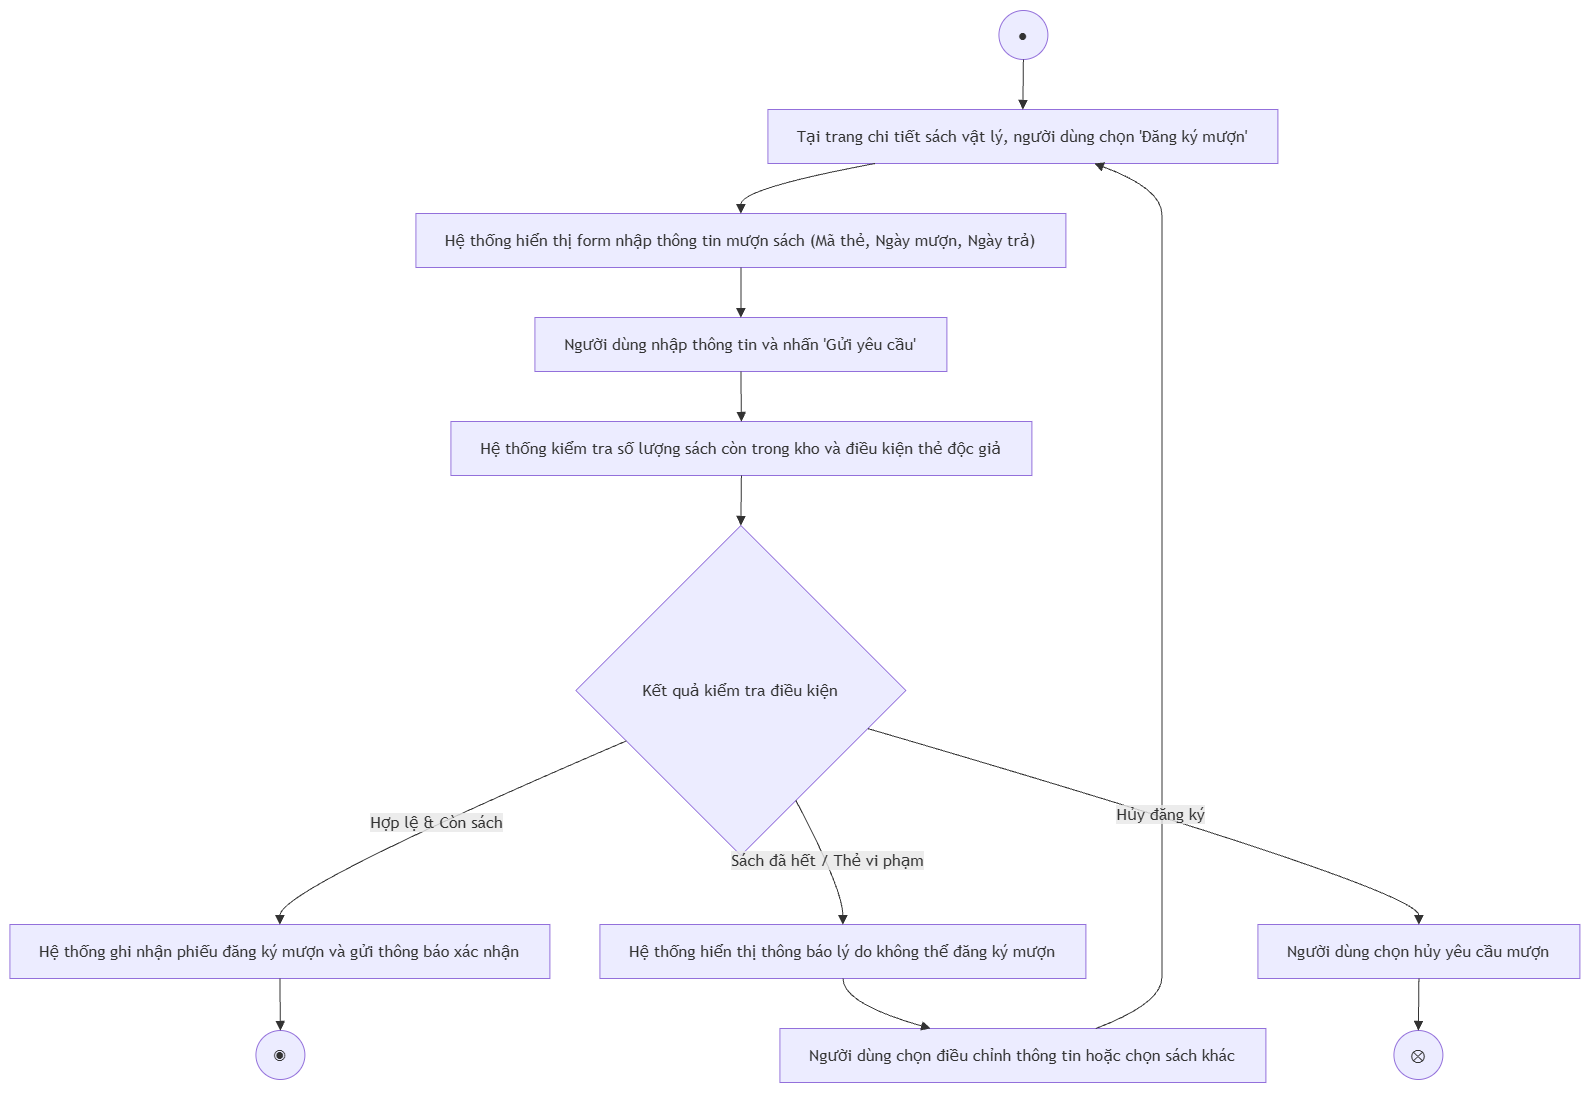

The diagram above was exported from draw.io. Its source (the exported page's mxGraphModel, read from the mxfile embedded in the PNG):
<mxGraphModel dx="1717" dy="878" grid="1" gridSize="10" guides="1" tooltips="1" connect="1" arrows="1" fold="1" page="1" pageScale="1" pageWidth="827" pageHeight="1169" math="0" shadow="0">
  <root>
    <mxCell id="0" />
    <mxCell id="1" parent="0" />
    <UserObject label="" mermaidData="{&#10;  &quot;data&quot;: &quot;flowchart TD\n    %% Nút bắt đầu\n    Start((●)) --&gt; A1\n\n    %% Luồng chính\n    A1[\&quot;Tại trang chi tiết sách vật lý, người dùng chọn 'Đăng ký mượn'\&quot;] --&gt; A2[\&quot;Hệ thống hiển thị form nhập thông tin mượn sách (Mã thẻ, Ngày mượn, Ngày trả)\&quot;]\n    A2 --&gt; A3[\&quot;Người dùng nhập thông tin và nhấn 'Gửi yêu cầu'\&quot;]\n    A3 --&gt; A4[\&quot;Hệ thống kiểm tra số lượng sách còn trong kho và điều kiện thẻ độc giả\&quot;]\n    A4 --&gt; D1{\&quot;Kết quả kiểm tra điều kiện\&quot;}\n\n    %% Điểm rẽ nhánh\n    D1 -- \&quot;Hợp lệ &amp; Còn sách\&quot; --&gt; B1[\&quot;Hệ thống ghi nhận phiếu đăng ký mượn và gửi thông báo xác nhận\&quot;]\n    B1 --&gt; End((◉))\n\n    D1 -- \&quot;Sách đã hết / Thẻ vi phạm\&quot; --&gt; B2[\&quot;Hệ thống hiển thị thông báo lý do không thể đăng ký mượn\&quot;]\n    B2 --&gt; B3[\&quot;Người dùng chọn điều chỉnh thông tin hoặc chọn sách khác\&quot;]\n    B3 --&gt; A1\n\n    D1 -- \&quot;Hủy đăng ký\&quot; --&gt; B4[\&quot;Người dùng chọn hủy yêu cầu mượn\&quot;]\n    B4 --&gt; FlowEnd((⊗))&quot;,&#10;  &quot;config&quot;: null&#10;}" id="tlM9CUnxvJKnbbqwpoKt-99">
      <mxCell connectable="0" parent="1" style="group;transparentBounds=1;editIcon=1;lockedGroup=0;groupPadding=10;" vertex="1">
        <mxGeometry as="geometry" />
      </mxCell>
    </UserObject>
    <UserObject label="●" mermaidId="n:Start" mermaidBaseStyle="ellipse;html=1;aspect=fixed;strokeWidth=1;whiteSpace=wrap;fillColor=light-dark(#ECECFF,#1f2020);strokeColor=light-dark(#9370DB,#cccccc);fontColor=light-dark(#333333,#cccccc);fontFamily=Trebuchet MS,Verdana,Arial,sans-serif;fontSize=16;" mermaidBaseValue="●" id="tlM9CUnxvJKnbbqwpoKt-100">
      <mxCell parent="tlM9CUnxvJKnbbqwpoKt-99" style="ellipse;html=1;aspect=fixed;strokeWidth=1;whiteSpace=wrap;fillColor=light-dark(#ECECFF,#1f2020);strokeColor=light-dark(#9370DB,#cccccc);fontColor=light-dark(#333333,#cccccc);fontFamily=Trebuchet MS,Verdana,Arial,sans-serif;fontSize=16;" vertex="1">
        <mxGeometry height="49" width="49" x="1019" y="290" as="geometry" />
      </mxCell>
    </UserObject>
    <UserObject label="Tại trang chi tiết sách vật lý, người dùng chọn 'Đăng ký mượn'" mermaidId="n:A1" mermaidBaseStyle="html=1;whiteSpace=wrap;strokeWidth=1;fillColor=light-dark(#ECECFF,#1f2020);strokeColor=light-dark(#9370DB,#cccccc);fontColor=light-dark(#333333,#cccccc);fontFamily=Trebuchet MS,Verdana,Arial,sans-serif;fontSize=16;" mermaidBaseValue="Tại trang chi tiết sách vật lý, người dùng chọn 'Đăng ký mượn'" id="tlM9CUnxvJKnbbqwpoKt-101">
      <mxCell parent="tlM9CUnxvJKnbbqwpoKt-99" style="html=1;whiteSpace=wrap;strokeWidth=1;fillColor=light-dark(#ECECFF,#1f2020);strokeColor=light-dark(#9370DB,#cccccc);fontColor=light-dark(#333333,#cccccc);fontFamily=Trebuchet MS,Verdana,Arial,sans-serif;fontSize=16;" vertex="1">
        <mxGeometry height="54" width="510" x="788" y="389" as="geometry" />
      </mxCell>
    </UserObject>
    <UserObject label="Hệ thống hiển thị form nhập thông tin mượn sách (Mã thẻ, Ngày mượn, Ngày trả)" mermaidId="n:A2" mermaidBaseStyle="html=1;whiteSpace=wrap;strokeWidth=1;fillColor=light-dark(#ECECFF,#1f2020);strokeColor=light-dark(#9370DB,#cccccc);fontColor=light-dark(#333333,#cccccc);fontFamily=Trebuchet MS,Verdana,Arial,sans-serif;fontSize=16;" mermaidBaseValue="Hệ thống hiển thị form nhập thông tin mượn sách (Mã thẻ, Ngày mượn, Ngày trả)" id="tlM9CUnxvJKnbbqwpoKt-102">
      <mxCell parent="tlM9CUnxvJKnbbqwpoKt-99" style="html=1;whiteSpace=wrap;strokeWidth=1;fillColor=light-dark(#ECECFF,#1f2020);strokeColor=light-dark(#9370DB,#cccccc);fontColor=light-dark(#333333,#cccccc);fontFamily=Trebuchet MS,Verdana,Arial,sans-serif;fontSize=16;" vertex="1">
        <mxGeometry height="54" width="650" x="436" y="493" as="geometry" />
      </mxCell>
    </UserObject>
    <UserObject label="Người dùng nhập thông tin và nhấn 'Gửi yêu cầu'" mermaidId="n:A3" mermaidBaseStyle="html=1;whiteSpace=wrap;strokeWidth=1;fillColor=light-dark(#ECECFF,#1f2020);strokeColor=light-dark(#9370DB,#cccccc);fontColor=light-dark(#333333,#cccccc);fontFamily=Trebuchet MS,Verdana,Arial,sans-serif;fontSize=16;" mermaidBaseValue="Người dùng nhập thông tin và nhấn 'Gửi yêu cầu'" id="tlM9CUnxvJKnbbqwpoKt-103">
      <mxCell parent="tlM9CUnxvJKnbbqwpoKt-99" style="html=1;whiteSpace=wrap;strokeWidth=1;fillColor=light-dark(#ECECFF,#1f2020);strokeColor=light-dark(#9370DB,#cccccc);fontColor=light-dark(#333333,#cccccc);fontFamily=Trebuchet MS,Verdana,Arial,sans-serif;fontSize=16;" vertex="1">
        <mxGeometry height="54" width="412" x="555" y="597" as="geometry" />
      </mxCell>
    </UserObject>
    <UserObject label="Hệ thống kiểm tra số lượng sách còn trong kho và điều kiện thẻ độc giả" mermaidId="n:A4" mermaidBaseStyle="html=1;whiteSpace=wrap;strokeWidth=1;fillColor=light-dark(#ECECFF,#1f2020);strokeColor=light-dark(#9370DB,#cccccc);fontColor=light-dark(#333333,#cccccc);fontFamily=Trebuchet MS,Verdana,Arial,sans-serif;fontSize=16;" mermaidBaseValue="Hệ thống kiểm tra số lượng sách còn trong kho và điều kiện thẻ độc giả" id="tlM9CUnxvJKnbbqwpoKt-104">
      <mxCell parent="tlM9CUnxvJKnbbqwpoKt-99" style="html=1;whiteSpace=wrap;strokeWidth=1;fillColor=light-dark(#ECECFF,#1f2020);strokeColor=light-dark(#9370DB,#cccccc);fontColor=light-dark(#333333,#cccccc);fontFamily=Trebuchet MS,Verdana,Arial,sans-serif;fontSize=16;" vertex="1">
        <mxGeometry height="54" width="581" x="471" y="701" as="geometry" />
      </mxCell>
    </UserObject>
    <UserObject label="Kết quả kiểm tra điều kiện" mermaidId="n:D1" mermaidBaseStyle="rhombus;html=1;strokeWidth=1;whiteSpace=wrap;fillColor=light-dark(#ECECFF,#1f2020);strokeColor=light-dark(#9370DB,#cccccc);fontColor=light-dark(#333333,#cccccc);fontFamily=Trebuchet MS,Verdana,Arial,sans-serif;fontSize=16;" mermaidBaseValue="Kết quả kiểm tra điều kiện" id="tlM9CUnxvJKnbbqwpoKt-105">
      <mxCell parent="tlM9CUnxvJKnbbqwpoKt-99" style="rhombus;html=1;strokeWidth=1;whiteSpace=wrap;fillColor=light-dark(#ECECFF,#1f2020);strokeColor=light-dark(#9370DB,#cccccc);fontColor=light-dark(#333333,#cccccc);fontFamily=Trebuchet MS,Verdana,Arial,sans-serif;fontSize=16;" vertex="1">
        <mxGeometry height="330" width="330" x="596" y="805" as="geometry" />
      </mxCell>
    </UserObject>
    <UserObject label="Hệ thống ghi nhận phiếu đăng ký mượn và gửi thông báo xác nhận" mermaidId="n:B1" mermaidBaseStyle="html=1;whiteSpace=wrap;strokeWidth=1;fillColor=light-dark(#ECECFF,#1f2020);strokeColor=light-dark(#9370DB,#cccccc);fontColor=light-dark(#333333,#cccccc);fontFamily=Trebuchet MS,Verdana,Arial,sans-serif;fontSize=16;" mermaidBaseValue="Hệ thống ghi nhận phiếu đăng ký mượn và gửi thông báo xác nhận" id="tlM9CUnxvJKnbbqwpoKt-106">
      <mxCell parent="tlM9CUnxvJKnbbqwpoKt-99" style="html=1;whiteSpace=wrap;strokeWidth=1;fillColor=light-dark(#ECECFF,#1f2020);strokeColor=light-dark(#9370DB,#cccccc);fontColor=light-dark(#333333,#cccccc);fontFamily=Trebuchet MS,Verdana,Arial,sans-serif;fontSize=16;" vertex="1">
        <mxGeometry height="54" width="540" x="30" y="1204" as="geometry" />
      </mxCell>
    </UserObject>
    <UserObject label="◉" mermaidId="n:End" mermaidBaseStyle="ellipse;html=1;aspect=fixed;strokeWidth=1;whiteSpace=wrap;fillColor=light-dark(#ECECFF,#1f2020);strokeColor=light-dark(#9370DB,#cccccc);fontColor=light-dark(#333333,#cccccc);fontFamily=Trebuchet MS,Verdana,Arial,sans-serif;fontSize=16;" mermaidBaseValue="◉" id="tlM9CUnxvJKnbbqwpoKt-107">
      <mxCell parent="tlM9CUnxvJKnbbqwpoKt-99" style="ellipse;html=1;aspect=fixed;strokeWidth=1;whiteSpace=wrap;fillColor=light-dark(#ECECFF,#1f2020);strokeColor=light-dark(#9370DB,#cccccc);fontColor=light-dark(#333333,#cccccc);fontFamily=Trebuchet MS,Verdana,Arial,sans-serif;fontSize=16;" vertex="1">
        <mxGeometry height="49" width="49" x="276" y="1310" as="geometry" />
      </mxCell>
    </UserObject>
    <UserObject label="Hệ thống hiển thị thông báo lý do không thể đăng ký mượn" mermaidId="n:B2" mermaidBaseStyle="html=1;whiteSpace=wrap;strokeWidth=1;fillColor=light-dark(#ECECFF,#1f2020);strokeColor=light-dark(#9370DB,#cccccc);fontColor=light-dark(#333333,#cccccc);fontFamily=Trebuchet MS,Verdana,Arial,sans-serif;fontSize=16;" mermaidBaseValue="Hệ thống hiển thị thông báo lý do không thể đăng ký mượn" id="tlM9CUnxvJKnbbqwpoKt-108">
      <mxCell parent="tlM9CUnxvJKnbbqwpoKt-99" style="html=1;whiteSpace=wrap;strokeWidth=1;fillColor=light-dark(#ECECFF,#1f2020);strokeColor=light-dark(#9370DB,#cccccc);fontColor=light-dark(#333333,#cccccc);fontFamily=Trebuchet MS,Verdana,Arial,sans-serif;fontSize=16;" vertex="1">
        <mxGeometry height="54" width="486" x="620" y="1204" as="geometry" />
      </mxCell>
    </UserObject>
    <UserObject label="Người dùng chọn điều chỉnh thông tin hoặc chọn sách khác" mermaidId="n:B3" mermaidBaseStyle="html=1;whiteSpace=wrap;strokeWidth=1;fillColor=light-dark(#ECECFF,#1f2020);strokeColor=light-dark(#9370DB,#cccccc);fontColor=light-dark(#333333,#cccccc);fontFamily=Trebuchet MS,Verdana,Arial,sans-serif;fontSize=16;" mermaidBaseValue="Người dùng chọn điều chỉnh thông tin hoặc chọn sách khác" id="tlM9CUnxvJKnbbqwpoKt-109">
      <mxCell parent="tlM9CUnxvJKnbbqwpoKt-99" style="html=1;whiteSpace=wrap;strokeWidth=1;fillColor=light-dark(#ECECFF,#1f2020);strokeColor=light-dark(#9370DB,#cccccc);fontColor=light-dark(#333333,#cccccc);fontFamily=Trebuchet MS,Verdana,Arial,sans-serif;fontSize=16;" vertex="1">
        <mxGeometry height="54" width="486" x="800" y="1308" as="geometry" />
      </mxCell>
    </UserObject>
    <UserObject label="Người dùng chọn hủy yêu cầu mượn" mermaidId="n:B4" mermaidBaseStyle="html=1;whiteSpace=wrap;strokeWidth=1;fillColor=light-dark(#ECECFF,#1f2020);strokeColor=light-dark(#9370DB,#cccccc);fontColor=light-dark(#333333,#cccccc);fontFamily=Trebuchet MS,Verdana,Arial,sans-serif;fontSize=16;" mermaidBaseValue="Người dùng chọn hủy yêu cầu mượn" id="tlM9CUnxvJKnbbqwpoKt-110">
      <mxCell parent="tlM9CUnxvJKnbbqwpoKt-99" style="html=1;whiteSpace=wrap;strokeWidth=1;fillColor=light-dark(#ECECFF,#1f2020);strokeColor=light-dark(#9370DB,#cccccc);fontColor=light-dark(#333333,#cccccc);fontFamily=Trebuchet MS,Verdana,Arial,sans-serif;fontSize=16;" vertex="1">
        <mxGeometry height="54" width="322" x="1278" y="1204" as="geometry" />
      </mxCell>
    </UserObject>
    <UserObject label="⊗" mermaidId="n:FlowEnd" mermaidBaseStyle="ellipse;html=1;aspect=fixed;strokeWidth=1;whiteSpace=wrap;fillColor=light-dark(#ECECFF,#1f2020);strokeColor=light-dark(#9370DB,#cccccc);fontColor=light-dark(#333333,#cccccc);fontFamily=Trebuchet MS,Verdana,Arial,sans-serif;fontSize=16;" mermaidBaseValue="⊗" id="tlM9CUnxvJKnbbqwpoKt-111">
      <mxCell parent="tlM9CUnxvJKnbbqwpoKt-99" style="ellipse;html=1;aspect=fixed;strokeWidth=1;whiteSpace=wrap;fillColor=light-dark(#ECECFF,#1f2020);strokeColor=light-dark(#9370DB,#cccccc);fontColor=light-dark(#333333,#cccccc);fontFamily=Trebuchet MS,Verdana,Arial,sans-serif;fontSize=16;" vertex="1">
        <mxGeometry height="49" width="49" x="1414" y="1310" as="geometry" />
      </mxCell>
    </UserObject>
    <UserObject label="" mermaidId="e:Start-&gt;A1#0" mermaidBaseStyle="curved=1;startArrow=none;endArrow=block;endSize=7;strokeColor=light-dark(#333333,#cccccc);exitX=0.49;exitY=1;entryX=0.5;entryY=0;" mermaidBaseValue="" id="tlM9CUnxvJKnbbqwpoKt-112">
      <mxCell edge="1" parent="tlM9CUnxvJKnbbqwpoKt-99" source="tlM9CUnxvJKnbbqwpoKt-100" style="curved=1;startArrow=none;endArrow=block;endSize=7;strokeColor=light-dark(#333333,#cccccc);exitX=0.49;exitY=1;entryX=0.5;entryY=0;rounded=0;" target="tlM9CUnxvJKnbbqwpoKt-101">
        <mxGeometry relative="1" as="geometry">
          <Array as="points" />
        </mxGeometry>
      </mxCell>
    </UserObject>
    <UserObject label="" mermaidId="e:A1-&gt;A2#0" mermaidBaseStyle="curved=1;startArrow=none;endArrow=block;endSize=7;strokeColor=light-dark(#333333,#cccccc);exitX=0.21;exitY=1;entryX=0.5;entryY=0;" mermaidBaseValue="" id="tlM9CUnxvJKnbbqwpoKt-113">
      <mxCell edge="1" parent="tlM9CUnxvJKnbbqwpoKt-99" source="tlM9CUnxvJKnbbqwpoKt-101" style="curved=1;startArrow=none;endArrow=block;endSize=7;strokeColor=light-dark(#333333,#cccccc);exitX=0.21;exitY=1;entryX=0.5;entryY=0;rounded=0;" target="tlM9CUnxvJKnbbqwpoKt-102">
        <mxGeometry relative="1" as="geometry">
          <Array as="points">
            <mxPoint x="761" y="468" />
          </Array>
        </mxGeometry>
      </mxCell>
    </UserObject>
    <UserObject label="" mermaidId="e:A2-&gt;A3#0" mermaidBaseStyle="curved=1;startArrow=none;endArrow=block;endSize=7;strokeColor=light-dark(#333333,#cccccc);exitX=0.5;exitY=1;entryX=0.5;entryY=0;" mermaidBaseValue="" id="tlM9CUnxvJKnbbqwpoKt-114">
      <mxCell edge="1" parent="tlM9CUnxvJKnbbqwpoKt-99" source="tlM9CUnxvJKnbbqwpoKt-102" style="curved=1;startArrow=none;endArrow=block;endSize=7;strokeColor=light-dark(#333333,#cccccc);exitX=0.5;exitY=1;entryX=0.5;entryY=0;rounded=0;" target="tlM9CUnxvJKnbbqwpoKt-103">
        <mxGeometry relative="1" as="geometry">
          <Array as="points" />
        </mxGeometry>
      </mxCell>
    </UserObject>
    <UserObject label="" mermaidId="e:A3-&gt;A4#0" mermaidBaseStyle="curved=1;startArrow=none;endArrow=block;endSize=7;strokeColor=light-dark(#333333,#cccccc);exitX=0.5;exitY=1;entryX=0.5;entryY=0;" mermaidBaseValue="" id="tlM9CUnxvJKnbbqwpoKt-115">
      <mxCell edge="1" parent="tlM9CUnxvJKnbbqwpoKt-99" source="tlM9CUnxvJKnbbqwpoKt-103" style="curved=1;startArrow=none;endArrow=block;endSize=7;strokeColor=light-dark(#333333,#cccccc);exitX=0.5;exitY=1;entryX=0.5;entryY=0;rounded=0;" target="tlM9CUnxvJKnbbqwpoKt-104">
        <mxGeometry relative="1" as="geometry">
          <Array as="points" />
        </mxGeometry>
      </mxCell>
    </UserObject>
    <UserObject label="" mermaidId="e:A4-&gt;D1#0" mermaidBaseStyle="curved=1;startArrow=none;endArrow=block;endSize=7;strokeColor=light-dark(#333333,#cccccc);exitX=0.5;exitY=1;entryX=0.5;entryY=0;" mermaidBaseValue="" id="tlM9CUnxvJKnbbqwpoKt-116">
      <mxCell edge="1" parent="tlM9CUnxvJKnbbqwpoKt-99" source="tlM9CUnxvJKnbbqwpoKt-104" style="curved=1;startArrow=none;endArrow=block;endSize=7;strokeColor=light-dark(#333333,#cccccc);exitX=0.5;exitY=1;entryX=0.5;entryY=0;rounded=0;" target="tlM9CUnxvJKnbbqwpoKt-105">
        <mxGeometry relative="1" as="geometry">
          <Array as="points" />
        </mxGeometry>
      </mxCell>
    </UserObject>
    <UserObject label="Hợp lệ &amp; Còn sách" mermaidId="e:D1-&gt;B1#0" mermaidBaseStyle="curved=1;startArrow=none;endArrow=block;endSize=7;strokeColor=light-dark(#333333,#cccccc);html=1;fontSize=16;labelBackgroundColor=light-dark(#E8E8E88D,#2a2a2a8D);fontFamily=Trebuchet MS,Verdana,Arial,sans-serif;fontColor=light-dark(#333333,#cccccc);exitX=0;exitY=0.72;entryX=0.5;entryY=0;" mermaidBaseValue="Hợp lệ &amp; Còn sách" id="tlM9CUnxvJKnbbqwpoKt-117">
      <mxCell edge="1" parent="tlM9CUnxvJKnbbqwpoKt-99" source="tlM9CUnxvJKnbbqwpoKt-105" style="curved=1;startArrow=none;endArrow=block;endSize=7;strokeColor=light-dark(#333333,#cccccc);html=1;fontSize=16;labelBackgroundColor=light-dark(#E8E8E88D,#2a2a2a8D);fontFamily=Trebuchet MS,Verdana,Arial,sans-serif;fontColor=light-dark(#333333,#cccccc);exitX=0;exitY=0.72;entryX=0.5;entryY=0;rounded=0;" target="tlM9CUnxvJKnbbqwpoKt-106">
        <mxGeometry relative="1" as="geometry">
          <Array as="points">
            <mxPoint x="300" y="1169" />
          </Array>
        </mxGeometry>
      </mxCell>
    </UserObject>
    <UserObject label="" mermaidId="e:B1-&gt;End#0" mermaidBaseStyle="curved=1;startArrow=none;endArrow=block;endSize=7;strokeColor=light-dark(#333333,#cccccc);exitX=0.5;exitY=1;entryX=0.49;entryY=0;" mermaidBaseValue="" id="tlM9CUnxvJKnbbqwpoKt-118">
      <mxCell edge="1" parent="tlM9CUnxvJKnbbqwpoKt-99" source="tlM9CUnxvJKnbbqwpoKt-106" style="curved=1;startArrow=none;endArrow=block;endSize=7;strokeColor=light-dark(#333333,#cccccc);exitX=0.5;exitY=1;entryX=0.49;entryY=0;rounded=0;" target="tlM9CUnxvJKnbbqwpoKt-107">
        <mxGeometry relative="1" as="geometry">
          <Array as="points" />
        </mxGeometry>
      </mxCell>
    </UserObject>
    <UserObject label="Sách đã hết / Thẻ vi phạm" mermaidId="e:D1-&gt;B2#0" mermaidBaseStyle="curved=1;startArrow=none;endArrow=block;endSize=7;strokeColor=light-dark(#333333,#cccccc);html=1;fontSize=16;labelBackgroundColor=light-dark(#E8E8E88D,#2a2a2a8D);fontFamily=Trebuchet MS,Verdana,Arial,sans-serif;fontColor=light-dark(#333333,#cccccc);exitX=0.75;exitY=1;entryX=0.5;entryY=0;" mermaidBaseValue="Sách đã hết / Thẻ vi phạm" id="tlM9CUnxvJKnbbqwpoKt-119">
      <mxCell edge="1" parent="tlM9CUnxvJKnbbqwpoKt-99" source="tlM9CUnxvJKnbbqwpoKt-105" style="curved=1;startArrow=none;endArrow=block;endSize=7;strokeColor=light-dark(#333333,#cccccc);html=1;fontSize=16;labelBackgroundColor=light-dark(#E8E8E88D,#2a2a2a8D);fontFamily=Trebuchet MS,Verdana,Arial,sans-serif;fontColor=light-dark(#333333,#cccccc);exitX=0.75;exitY=1;entryX=0.5;entryY=0;rounded=0;" target="tlM9CUnxvJKnbbqwpoKt-108">
        <mxGeometry relative="1" as="geometry">
          <Array as="points">
            <mxPoint x="863" y="1169" />
          </Array>
        </mxGeometry>
      </mxCell>
    </UserObject>
    <UserObject label="" mermaidId="e:B2-&gt;B3#0" mermaidBaseStyle="curved=1;startArrow=none;endArrow=block;endSize=7;strokeColor=light-dark(#333333,#cccccc);exitX=0.5;exitY=1;entryX=0.31;entryY=0;" mermaidBaseValue="" id="tlM9CUnxvJKnbbqwpoKt-120">
      <mxCell edge="1" parent="tlM9CUnxvJKnbbqwpoKt-99" source="tlM9CUnxvJKnbbqwpoKt-108" style="curved=1;startArrow=none;endArrow=block;endSize=7;strokeColor=light-dark(#333333,#cccccc);exitX=0.5;exitY=1;entryX=0.31;entryY=0;rounded=0;" target="tlM9CUnxvJKnbbqwpoKt-109">
        <mxGeometry relative="1" as="geometry">
          <Array as="points">
            <mxPoint x="863" y="1283" />
          </Array>
        </mxGeometry>
      </mxCell>
    </UserObject>
    <UserObject label="" mermaidId="e:B3-&gt;A1#0" mermaidBaseStyle="curved=1;startArrow=none;endArrow=block;endSize=7;strokeColor=light-dark(#333333,#cccccc);exitX=0.65;exitY=0;entryX=0.64;entryY=1;" mermaidBaseValue="" id="tlM9CUnxvJKnbbqwpoKt-121">
      <mxCell edge="1" parent="tlM9CUnxvJKnbbqwpoKt-99" source="tlM9CUnxvJKnbbqwpoKt-109" style="curved=1;startArrow=none;endArrow=block;endSize=7;strokeColor=light-dark(#333333,#cccccc);exitX=0.65;exitY=0;entryX=0.64;entryY=1;rounded=0;" target="tlM9CUnxvJKnbbqwpoKt-101">
        <mxGeometry relative="1" as="geometry">
          <Array as="points">
            <mxPoint x="1182" y="1283" />
            <mxPoint x="1182" y="1231" />
            <mxPoint x="1182" y="1169" />
            <mxPoint x="1182" y="970" />
            <mxPoint x="1182" y="780" />
            <mxPoint x="1182" y="728" />
            <mxPoint x="1182" y="676" />
            <mxPoint x="1182" y="624" />
            <mxPoint x="1182" y="572" />
            <mxPoint x="1182" y="520" />
            <mxPoint x="1182" y="468" />
          </Array>
        </mxGeometry>
      </mxCell>
    </UserObject>
    <UserObject label="Hủy đăng ký" mermaidId="e:D1-&gt;B4#0" mermaidBaseStyle="curved=1;startArrow=none;endArrow=block;endSize=7;strokeColor=light-dark(#333333,#cccccc);html=1;fontSize=16;labelBackgroundColor=light-dark(#E8E8E88D,#2a2a2a8D);fontFamily=Trebuchet MS,Verdana,Arial,sans-serif;fontColor=light-dark(#333333,#cccccc);exitX=1;exitY=0.65;entryX=0.5;entryY=0;" mermaidBaseValue="Hủy đăng ký" id="tlM9CUnxvJKnbbqwpoKt-122">
      <mxCell edge="1" parent="tlM9CUnxvJKnbbqwpoKt-99" source="tlM9CUnxvJKnbbqwpoKt-105" style="curved=1;startArrow=none;endArrow=block;endSize=7;strokeColor=light-dark(#333333,#cccccc);html=1;fontSize=16;labelBackgroundColor=light-dark(#E8E8E88D,#2a2a2a8D);fontFamily=Trebuchet MS,Verdana,Arial,sans-serif;fontColor=light-dark(#333333,#cccccc);exitX=1;exitY=0.65;entryX=0.5;entryY=0;rounded=0;" target="tlM9CUnxvJKnbbqwpoKt-110">
        <mxGeometry relative="1" as="geometry">
          <Array as="points">
            <mxPoint x="1439" y="1169" />
          </Array>
        </mxGeometry>
      </mxCell>
    </UserObject>
    <UserObject label="" mermaidId="e:B4-&gt;FlowEnd#0" mermaidBaseStyle="curved=1;startArrow=none;endArrow=block;endSize=7;strokeColor=light-dark(#333333,#cccccc);exitX=0.5;exitY=1;entryX=0.51;entryY=0;" mermaidBaseValue="" id="tlM9CUnxvJKnbbqwpoKt-123">
      <mxCell edge="1" parent="tlM9CUnxvJKnbbqwpoKt-99" source="tlM9CUnxvJKnbbqwpoKt-110" style="curved=1;startArrow=none;endArrow=block;endSize=7;strokeColor=light-dark(#333333,#cccccc);exitX=0.5;exitY=1;entryX=0.51;entryY=0;rounded=0;" target="tlM9CUnxvJKnbbqwpoKt-111">
        <mxGeometry relative="1" as="geometry">
          <Array as="points" />
        </mxGeometry>
      </mxCell>
    </UserObject>
  </root>
</mxGraphModel>